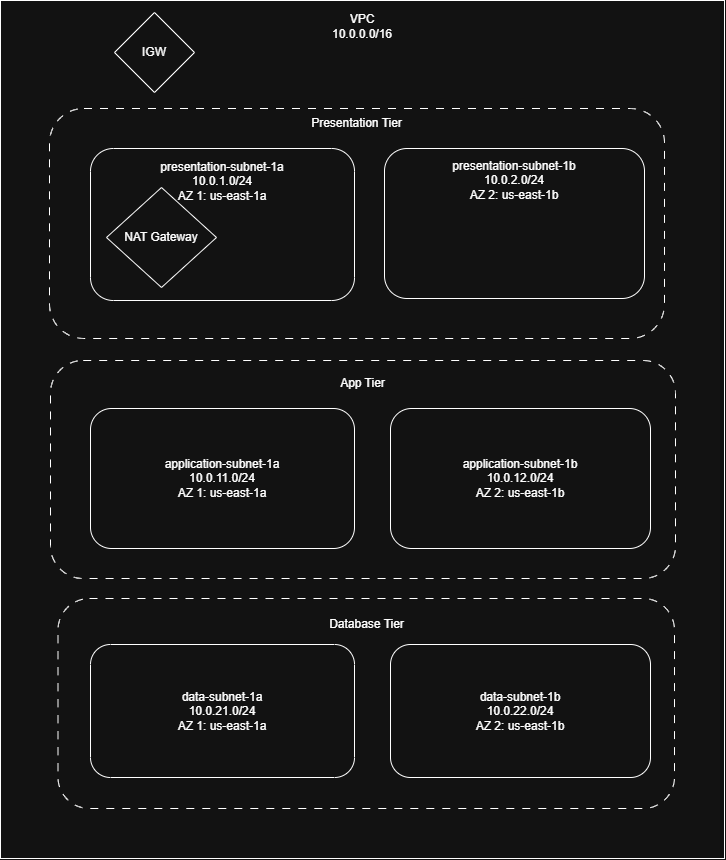

The diagram above was exported from draw.io. Its source (the exported page's mxGraphModel, read from the mxfile embedded in the PNG):
<mxGraphModel dx="1627" dy="978" grid="1" gridSize="10" guides="1" tooltips="1" connect="1" arrows="1" fold="1" page="1" pageScale="1" pageWidth="827" pageHeight="1169" math="0" shadow="0">
  <root>
    <mxCell id="0" />
    <mxCell id="1" parent="0" />
    <mxCell id="uyPQMiTL6YYHHOvjcnrc-1" parent="1" style="rounded=0;whiteSpace=wrap;html=1;" value="&lt;div&gt;VPC&lt;/div&gt;&lt;div&gt;10.0.0.0/16&lt;/div&gt;&lt;div&gt;&lt;br&gt;&lt;/div&gt;&lt;div&gt;&lt;br&gt;&lt;/div&gt;&lt;div&gt;&lt;br&gt;&lt;/div&gt;&lt;div&gt;&lt;br&gt;&lt;/div&gt;&lt;div&gt;&lt;br&gt;&lt;/div&gt;&lt;div&gt;&lt;br&gt;&lt;/div&gt;&lt;div&gt;&lt;br&gt;&lt;/div&gt;&lt;div&gt;&lt;br&gt;&lt;/div&gt;&lt;div&gt;&lt;br&gt;&lt;/div&gt;&lt;div&gt;&lt;br&gt;&lt;/div&gt;&lt;div&gt;&lt;br&gt;&lt;/div&gt;&lt;div&gt;&lt;br&gt;&lt;/div&gt;&lt;div&gt;&lt;br&gt;&lt;/div&gt;&lt;div&gt;&lt;br&gt;&lt;/div&gt;&lt;div&gt;&lt;br&gt;&lt;/div&gt;&lt;div&gt;&lt;br&gt;&lt;/div&gt;&lt;div&gt;&lt;br&gt;&lt;/div&gt;&lt;div&gt;&lt;br&gt;&lt;/div&gt;&lt;div&gt;&lt;br&gt;&lt;/div&gt;&lt;div&gt;&lt;br&gt;&lt;/div&gt;&lt;div&gt;&lt;br&gt;&lt;/div&gt;&lt;div&gt;&lt;br&gt;&lt;/div&gt;&lt;div&gt;&lt;br&gt;&lt;/div&gt;&lt;div&gt;&lt;br&gt;&lt;/div&gt;&lt;div&gt;&lt;br&gt;&lt;/div&gt;&lt;div&gt;&lt;br&gt;&lt;/div&gt;&lt;div&gt;&lt;br&gt;&lt;/div&gt;&lt;div&gt;&lt;br&gt;&lt;/div&gt;&lt;div&gt;&lt;br&gt;&lt;/div&gt;&lt;div&gt;&lt;br&gt;&lt;/div&gt;&lt;div&gt;&lt;br&gt;&lt;/div&gt;&lt;div&gt;&lt;br&gt;&lt;/div&gt;&lt;div&gt;&lt;br&gt;&lt;/div&gt;&lt;div&gt;&lt;br&gt;&lt;/div&gt;&lt;div&gt;&lt;br&gt;&lt;/div&gt;&lt;div&gt;&lt;br&gt;&lt;/div&gt;&lt;div&gt;&lt;br&gt;&lt;/div&gt;&lt;div&gt;&lt;br&gt;&lt;/div&gt;&lt;div&gt;&lt;br&gt;&lt;/div&gt;&lt;div&gt;&lt;br&gt;&lt;/div&gt;&lt;div&gt;&lt;br&gt;&lt;/div&gt;&lt;div&gt;&lt;br&gt;&lt;/div&gt;&lt;div&gt;&lt;br&gt;&lt;/div&gt;&lt;div&gt;&lt;br&gt;&lt;/div&gt;&lt;div&gt;&lt;br&gt;&lt;/div&gt;&lt;div&gt;&lt;br&gt;&lt;/div&gt;&lt;div&gt;&lt;br&gt;&lt;/div&gt;&lt;div&gt;&lt;br&gt;&lt;/div&gt;&lt;div&gt;&lt;br&gt;&lt;/div&gt;&lt;div&gt;&lt;br&gt;&lt;/div&gt;&lt;div&gt;&lt;br&gt;&lt;/div&gt;&lt;div&gt;&lt;br&gt;&lt;/div&gt;&lt;div&gt;&lt;br&gt;&lt;/div&gt;&lt;div&gt;&lt;br&gt;&lt;/div&gt;&lt;div&gt;&lt;br&gt;&lt;/div&gt;&lt;div&gt;&lt;br&gt;&lt;/div&gt;" vertex="1">
      <mxGeometry height="858" width="724" x="416" y="302" as="geometry" />
    </mxCell>
    <mxCell id="uyPQMiTL6YYHHOvjcnrc-2" parent="1" style="rounded=1;whiteSpace=wrap;html=1;dashed=1;dashPattern=8 8;" value="Presentation Tier&lt;br&gt;&lt;div&gt;&lt;span style=&quot;background-color: transparent; color: light-dark(rgb(0, 0, 0), rgb(255, 255, 255));&quot;&gt;&amp;nbsp; &amp;nbsp;&amp;nbsp;&lt;/span&gt;&lt;/div&gt;&lt;div&gt;&lt;br&gt;&lt;/div&gt;&lt;div&gt;&lt;br&gt;&lt;/div&gt;&lt;div&gt;&lt;br&gt;&lt;/div&gt;&lt;div&gt;&lt;br&gt;&lt;/div&gt;&lt;div&gt;&lt;br&gt;&lt;/div&gt;&lt;div&gt;&lt;br&gt;&lt;/div&gt;&lt;div&gt;&lt;br&gt;&lt;/div&gt;&lt;div&gt;&lt;br&gt;&lt;/div&gt;&lt;div&gt;&lt;br&gt;&lt;/div&gt;&lt;div&gt;&lt;br&gt;&lt;/div&gt;&lt;div&gt;&lt;br&gt;&lt;/div&gt;&lt;div&gt;&lt;br&gt;&lt;/div&gt;&lt;div&gt;&lt;br&gt;&lt;/div&gt;" vertex="1">
      <mxGeometry height="230" width="615" x="465" y="410" as="geometry" />
    </mxCell>
    <mxCell id="uyPQMiTL6YYHHOvjcnrc-3" parent="1" style="rounded=1;whiteSpace=wrap;html=1;dashed=1;dashPattern=8 8;" value="App Tier&lt;div&gt;&lt;br&gt;&lt;/div&gt;&lt;div&gt;&lt;br&gt;&lt;/div&gt;&lt;div&gt;&lt;br&gt;&lt;/div&gt;&lt;div&gt;&lt;br&gt;&lt;/div&gt;&lt;div&gt;&lt;br&gt;&lt;/div&gt;&lt;div&gt;&lt;br&gt;&lt;/div&gt;&lt;div&gt;&lt;br&gt;&lt;/div&gt;&lt;div&gt;&lt;br&gt;&lt;/div&gt;&lt;div&gt;&lt;br&gt;&lt;/div&gt;&lt;div&gt;&lt;br&gt;&lt;/div&gt;&lt;div&gt;&lt;br&gt;&lt;/div&gt;&lt;div&gt;&lt;br&gt;&lt;/div&gt;" vertex="1">
      <mxGeometry height="218" width="625" x="466" y="662" as="geometry" />
    </mxCell>
    <mxCell id="uyPQMiTL6YYHHOvjcnrc-4" parent="1" style="rounded=1;whiteSpace=wrap;html=1;" value="&lt;div&gt;presentation-subnet-1a&lt;/div&gt;&lt;div&gt;&lt;span style=&quot;font-size: 12px;&quot;&gt;10.0.1.0/24&lt;/span&gt;&lt;/div&gt;AZ 1: us-east-1a&lt;div&gt;&lt;br&gt;&lt;/div&gt;&lt;div&gt;&lt;br&gt;&lt;/div&gt;&lt;div&gt;&lt;br&gt;&lt;/div&gt;&lt;div&gt;&lt;br&gt;&lt;/div&gt;&lt;div&gt;&lt;br&gt;&lt;/div&gt;&lt;div&gt;&lt;br&gt;&lt;/div&gt;" vertex="1">
      <mxGeometry height="152" width="264" x="506" y="450" as="geometry" />
    </mxCell>
    <mxCell id="uyPQMiTL6YYHHOvjcnrc-5" parent="1" style="rounded=1;whiteSpace=wrap;html=1;" value="&lt;div&gt;presentation-subnet-1b&lt;/div&gt;&lt;div&gt;&lt;span style=&quot;font-size: 12px;&quot;&gt;10.0.2.0/24&lt;/span&gt;&lt;/div&gt;AZ 2: us-east-1b&lt;div&gt;&lt;br&gt;&lt;/div&gt;&lt;div&gt;&lt;br&gt;&lt;/div&gt;&lt;div&gt;&lt;br&gt;&lt;/div&gt;&lt;div&gt;&lt;br&gt;&lt;/div&gt;&lt;div&gt;&lt;br&gt;&lt;/div&gt;&lt;div&gt;&lt;br&gt;&lt;/div&gt;" vertex="1">
      <mxGeometry height="150" width="260" x="800" y="450" as="geometry" />
    </mxCell>
    <mxCell id="uyPQMiTL6YYHHOvjcnrc-6" parent="1" style="rounded=1;whiteSpace=wrap;html=1;" value="&lt;div&gt;application-subnet-1a&lt;/div&gt;&lt;div&gt;&lt;span style=&quot;font-size: 12px;&quot;&gt;10.0.11.0/24&lt;/span&gt;&lt;/div&gt;AZ 1: us-east-1a" vertex="1">
      <mxGeometry height="140" width="264" x="506" y="710" as="geometry" />
    </mxCell>
    <mxCell id="uyPQMiTL6YYHHOvjcnrc-7" parent="1" style="rounded=1;whiteSpace=wrap;html=1;" value="&lt;div&gt;application-subnet-1b&lt;/div&gt;&lt;div&gt;&lt;span style=&quot;font-size: 12px;&quot;&gt;10.0.12.0/24&lt;/span&gt;&lt;/div&gt;AZ 2: us-east-1b" vertex="1">
      <mxGeometry height="140" width="260" x="806" y="710" as="geometry" />
    </mxCell>
    <mxCell id="uyPQMiTL6YYHHOvjcnrc-9" parent="1" style="rounded=1;whiteSpace=wrap;html=1;dashed=1;dashPattern=8 8;" value="Database Tier&lt;div&gt;&lt;br&gt;&lt;/div&gt;&lt;div&gt;&lt;br&gt;&lt;/div&gt;&lt;div&gt;&lt;br&gt;&lt;/div&gt;&lt;div&gt;&lt;br&gt;&lt;/div&gt;&lt;div&gt;&lt;br&gt;&lt;/div&gt;&lt;div&gt;&lt;br&gt;&lt;/div&gt;&lt;div&gt;&lt;br&gt;&lt;/div&gt;&lt;div&gt;&lt;br&gt;&lt;/div&gt;&lt;div&gt;&lt;br&gt;&lt;/div&gt;&lt;div&gt;&lt;br&gt;&lt;/div&gt;&lt;div&gt;&lt;br&gt;&lt;/div&gt;" vertex="1">
      <mxGeometry height="210" width="616.5" x="473.5" y="900" as="geometry" />
    </mxCell>
    <mxCell id="uyPQMiTL6YYHHOvjcnrc-11" parent="1" style="rounded=1;whiteSpace=wrap;html=1;" value="&lt;div&gt;data-subnet-1a&lt;/div&gt;&lt;div&gt;&lt;span style=&quot;font-size: 12px;&quot;&gt;10.0.21.0/24&lt;/span&gt;&lt;/div&gt;AZ 1: us-east-1a" vertex="1">
      <mxGeometry height="133" width="264" x="506" y="946" as="geometry" />
    </mxCell>
    <mxCell id="uyPQMiTL6YYHHOvjcnrc-37" parent="1" style="rhombus;whiteSpace=wrap;html=1;" value="IGW" vertex="1">
      <mxGeometry height="80" width="80" x="530" y="314" as="geometry" />
    </mxCell>
    <mxCell id="uyPQMiTL6YYHHOvjcnrc-38" parent="1" style="rhombus;whiteSpace=wrap;html=1;" value="NAT Gateway" vertex="1">
      <mxGeometry height="100" width="110" x="522" y="489" as="geometry" />
    </mxCell>
    <mxCell id="uyPQMiTL6YYHHOvjcnrc-66" parent="1" style="rounded=1;whiteSpace=wrap;html=1;" value="&lt;div&gt;data-subnet-1b&lt;/div&gt;&lt;div&gt;&lt;span style=&quot;font-size: 12px;&quot;&gt;10.0.22.0/24&lt;/span&gt;&lt;/div&gt;AZ 2: us-east-1b" vertex="1">
      <mxGeometry height="133" width="260" x="806" y="946" as="geometry" />
    </mxCell>
  </root>
</mxGraphModel>